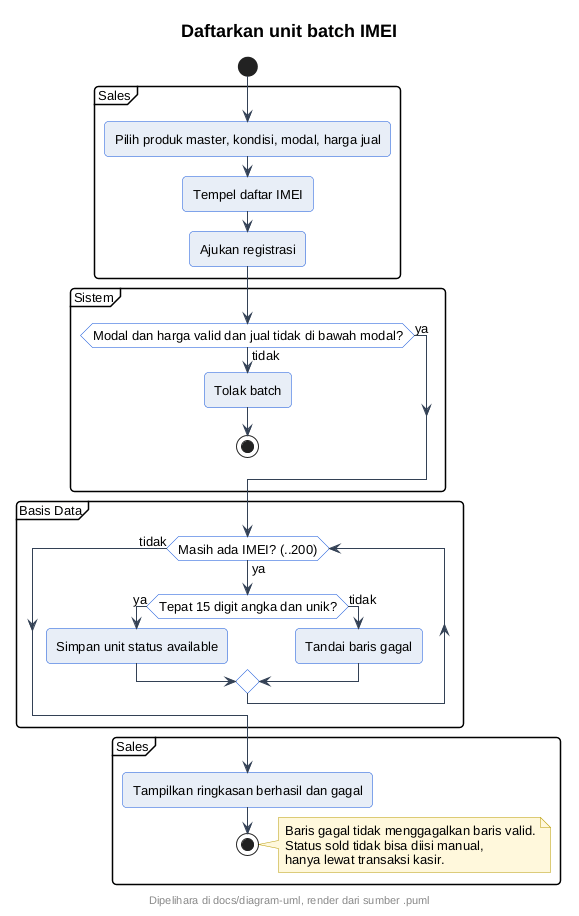

The diagram above was rendered by PlantUML. Its source (embedded in the PNG):
@startuml
' --- gaya At Cell (inline, mandiri utk server publik) ---
skinparam backgroundColor #FFFFFF
skinparam shadowing false
skinparam roundcorner 8
skinparam defaultFontName sans-serif
skinparam defaultFontSize 13
skinparam titleFontSize 18
skinparam titleFontStyle bold
skinparam headerFontSize 11
skinparam footerFontSize 11
skinparam noteBackgroundColor #FFF8DC
skinparam noteBorderColor #B89B00
skinparam actorBackgroundColor #E8EEF7
skinparam actorBorderColor #0B4ED8
skinparam participantBackgroundColor #E8EEF7
skinparam participantBorderColor #0B4ED8
skinparam usecaseBackgroundColor #E8EEF7
skinparam usecaseBorderColor #0B4ED8
skinparam classBackgroundColor #E8EEF7
skinparam classBorderColor #0B4ED8
skinparam objectBackgroundColor #EEF3FA
skinparam objectBorderColor #0B4ED8
skinparam activityBackgroundColor #E8EEF7
skinparam activityBorderColor #0B4ED8
skinparam activityDiamondBackgroundColor #FFFFFF
skinparam activityDiamondBorderColor #0B4ED8
skinparam stateBackgroundColor #E8EEF7
skinparam stateBorderColor #0B4ED8
skinparam stateStartColor #0B4ED8
skinparam stateEndColor #0B4ED8
skinparam componentBackgroundColor #E8EEF7
skinparam componentBorderColor #0B4ED8
skinparam cloudBackgroundColor #F2F5FA
skinparam cloudBorderColor #5B6B82
skinparam databaseBackgroundColor #E8EEF7
skinparam databaseBorderColor #0B4ED8
skinparam entityBackgroundColor #E8EEF7
skinparam entityBorderColor #0B4ED8
skinparam sequenceArrowColor #334155
skinparam sequenceLifeLineBorderColor #0B4ED8
skinparam sequenceParticipantBorderColor #0B4ED8
footer Dipelihara di docs/diagram-uml, render dari sumber .puml
title Daftarkan unit batch IMEI
start
partition Sales {
:Pilih produk master, kondisi, modal, harga jual;
:Tempel daftar IMEI;
:Ajukan registrasi;
}
partition Sistem {
if (Modal dan harga valid dan jual tidak di bawah modal?) then (tidak)
  :Tolak batch;
  stop
else (ya)
endif
}
partition Basis Data {
while (Masih ada IMEI? (..200)) is (ya)
  if (Tepat 15 digit angka dan unik?) then (ya)
    :Simpan unit status available;
  else (tidak)
    :Tandai baris gagal;
  endif
endwhile (tidak)
}
partition Sales {
:Tampilkan ringkasan berhasil dan gagal;
stop
}
note right
  Baris gagal tidak menggagalkan baris valid.
  Status sold tidak bisa diisi manual,
  hanya lewat transaksi kasir.
end note
@enduml